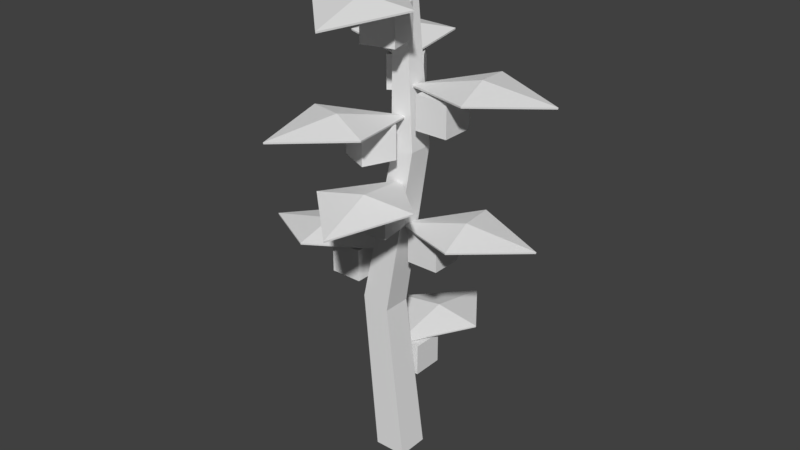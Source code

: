 # Source: assets.blend  (saved by Blender 2.79.0; exported with 4.5.12 LTS)
import bpy
from mathutils import Matrix  # noqa: F401  (used for matrix-valued properties, if any)

bpy.ops.wm.read_factory_settings(use_empty=True)
scene = bpy.context.scene
scene.name = 'Scene'

# ---- collections
col_collection_1 = bpy.data.collections.new('Collection 1'); scene.collection.children.link(col_collection_1)

# ---- materials (node trees are filled in below, after node groups)
mat_material = bpy.data.materials.new('Material')
mat_material.alpha_threshold = 0.0
mat_material.use_transparent_shadow = False
mat_material.roughness = 0.5
mat_material.line_color = (0.0, 0.0, 0.0, 1.0)

# ---- material node trees

# ---- world
world_world = bpy.data.worlds.new('World'); scene.world = world_world
world_world.color = (0.05088, 0.05088, 0.05088)
world_world.use_sun_shadow = False
world_world.sun_shadow_jitter_overblur = 0.0
world_world.cycles.sampling_method = 'MANUAL'

# ---- meshes
me_fruits = bpy.data.meshes.new('Fruits')
me_fruits.from_pydata([(0.09538, -0.04757, 1.333), (0.09538, -0.04757, 1.533), (0.09538, 0.1524, 1.333), (0.09538, 0.1524, 1.533), (0.2954, -0.04757, 1.333), (0.2954, -0.04757, 1.533), (0.2954, 0.1524, 1.333), (0.2954, 0.1524, 1.533), (-0.2305, 0.1921, 2.287), (-0.2305, 0.1921, 2.487), (-0.06465, 0.3039, 2.287), (-0.06465, 0.3039, 2.487), (-0.1188, 0.02627, 2.287), (-0.1188, 0.02627, 2.487), (0.0471, 0.138, 2.287), (0.0471, 0.138, 2.487), (-0.1542, -0.2682, 2.0), (-0.1542, -0.2682, 2.2), (-0.07477, -0.08461, 2.0), (-0.07477, -0.08461, 2.2), (0.02933, -0.3476, 2.0), (0.02933, -0.3476, 2.2), (0.1088, -0.1641, 2.0), (0.1088, -0.1641, 2.2), (0.1861, -0.09999, 2.168), (0.1861, -0.09999, 2.368), (0.1861, 0.1, 2.168), (0.1861, 0.1, 2.368), (0.3861, -0.09999, 2.168), (0.3861, -0.09999, 2.368), (0.3861, 0.1, 2.168), (0.3861, 0.1, 2.368), (-0.02836, -0.2871, 2.639), (-0.02836, -0.2871, 2.839), (-0.07362, -0.09226, 2.639), (-0.07362, -0.09226, 2.839), (0.1665, -0.2418, 2.639), (0.1665, -0.2418, 2.839), (0.1212, -0.047, 2.639), (0.1212, -0.047, 2.839), (-0.4093, -0.1253, 1.128), (-0.4093, -0.1253, 1.328), (-0.4093, 0.07474, 1.128), (-0.4093, 0.07474, 1.328), (-0.2093, -0.1253, 1.128), (-0.2093, -0.1253, 1.328), (-0.2093, 0.07474, 1.128), (-0.2093, 0.07474, 1.328), (-0.1639, 0.1196, 0.4531), (-0.1639, 0.1196, 0.6531), (-0.1639, 0.3196, 0.4531), (-0.1639, 0.3196, 0.6531), (0.03605, 0.1196, 0.4531), (0.03605, 0.1196, 0.6531), (0.03605, 0.3196, 0.4531), (0.03605, 0.3196, 0.6531), (-0.04958, -0.3316, 1.592), (-0.04958, -0.3316, 1.792), (-0.07711, -0.1335, 1.592), (-0.07711, -0.1335, 1.792), (0.1485, -0.304, 1.592), (0.1485, -0.304, 1.792), (0.121, -0.1059, 1.592), (0.121, -0.1059, 1.792)], [], [(0, 1, 3, 2), (2, 3, 7, 6), (6, 7, 5, 4), (4, 5, 1, 0), (2, 6, 4, 0), (7, 3, 1, 5), (8, 9, 11, 10), (10, 11, 15, 14), (14, 15, 13, 12), (12, 13, 9, 8), (10, 14, 12, 8), (15, 11, 9, 13), (16, 17, 19, 18), (18, 19, 23, 22), (22, 23, 21, 20), (20, 21, 17, 16), (18, 22, 20, 16), (23, 19, 17, 21), (24, 25, 27, 26), (26, 27, 31, 30), (30, 31, 29, 28), (28, 29, 25, 24), (26, 30, 28, 24), (31, 27, 25, 29), (32, 33, 35, 34), (34, 35, 39, 38), (38, 39, 37, 36), (36, 37, 33, 32), (34, 38, 36, 32), (39, 35, 33, 37), (40, 41, 43, 42), (42, 43, 47, 46), (46, 47, 45, 44), (44, 45, 41, 40), (42, 46, 44, 40), (47, 43, 41, 45), (48, 49, 51, 50), (50, 51, 55, 54), (54, 55, 53, 52), (52, 53, 49, 48), (50, 54, 52, 48), (55, 51, 49, 53), (56, 57, 59, 58), (58, 59, 63, 62), (62, 63, 61, 60), (60, 61, 57, 56), (58, 62, 60, 56), (63, 59, 57, 61)])
me_fruits.use_remesh_preserve_volume = False
me_fruits.use_remesh_preserve_attributes = False
me_fruits.use_mirror_vertex_groups = False
me_fruits.update()
me_plant = bpy.data.meshes.new('Plant')
me_plant.from_pydata([(0.004124, -0.01392, 1.539), (0.7923, 0.1821, 1.539), (0.3286, 0.3641, 1.578), (0.4678, -0.1959, 1.578), (0.3982, 0.08411, 1.622), (0.00607, -0.01344, 1.529), (0.7903, 0.1817, 1.529), (0.3289, 0.3626, 1.568), (0.4675, -0.1944, 1.568), (0.3982, 0.08411, 1.612), (0.005487, 0.01932, 2.855), (0.1472, -0.7804, 2.855), (0.3604, -0.3302, 2.894), (-0.2077, -0.4309, 2.894), (0.07636, -0.3805, 2.938), (0.005837, 0.01734, 2.845), (0.1469, -0.7784, 2.845), (0.3589, -0.3305, 2.884), (-0.2062, -0.4306, 2.884), (0.07636, -0.3805, 2.928), (0.07597, -0.01426, 2.376), (0.8618, 0.1911, 2.376), (0.3959, 0.3675, 2.415), (0.5418, -0.1907, 2.415), (0.4689, 0.08841, 2.459), (0.07791, -0.01376, 2.366), (0.8598, 0.1906, 2.366), (0.3963, 0.3661, 2.405), (0.5414, -0.1892, 2.405), (0.4689, 0.08841, 2.449), (0.07455, -0.03324, 2.205), (-0.2447, -0.7801, 2.205), (0.1802, -0.52, 2.244), (-0.3503, -0.2933, 2.244), (-0.08506, -0.4066, 2.288), (0.07376, -0.03508, 2.195), (-0.2439, -0.7782, 2.195), (0.1788, -0.5194, 2.234), (-0.3489, -0.2939, 2.234), (-0.08506, -0.4066, 2.278), (0.03201, 0.001966, 2.501), (-0.5007, 0.615, 2.501), (-0.4521, 0.1193, 2.54), (-0.01657, 0.4977, 2.54), (-0.2343, 0.3085, 2.584), (0.0307, 0.003479, 2.491), (-0.4994, 0.6135, 2.491), (-0.451, 0.1203, 2.53), (-0.01771, 0.4967, 2.53), (-0.2343, 0.3085, 2.574), (0.03677, -0.03911, 1.819), (0.2039, -0.8339, 1.819), (0.4027, -0.3771, 1.858), (-0.162, -0.4959, 1.858), (0.1203, -0.4365, 1.902), (0.03718, -0.04107, 1.809), (0.2035, -0.832, 1.809), (0.4012, -0.3775, 1.848), (-0.1605, -0.4956, 1.848), (0.1203, -0.4365, 1.892), (-0.09428, -0.002956, 1.335), (-0.9026, -0.08238, 1.335), (-0.4702, -0.3298, 1.374), (-0.5266, 0.2444, 1.374), (-0.4984, -0.04267, 1.418), (-0.09627, -0.003152, 1.325), (-0.9006, -0.08219, 1.325), (-0.4704, -0.3283, 1.364), (-0.5265, 0.2429, 1.364), (-0.4984, -0.04267, 1.408), (-0.07493, 0.06479, 0.6635), (-0.07493, 0.877, 0.6635), (-0.3634, 0.4709, 0.7024), (0.2136, 0.4709, 0.7024), (-0.07493, 0.4709, 0.7466), (-0.07493, 0.0668, 0.6537), (-0.07493, 0.875, 0.6537), (-0.3619, 0.4709, 0.6925), (0.212, 0.4709, 0.6925), (-0.07493, 0.4709, 0.7366), (0.1, 0.1, 0.0), (0.1, -0.1, 0.0), (-0.1, -0.1, 0.0), (-0.1, 0.1, 0.0), (0.04184, 0.07409, 3.0), (0.04184, -0.009599, 3.0), (-0.04184, -0.009599, 3.0), (-0.04184, 0.07409, 3.0), (-0.02834, 0.08887, 0.9799), (0.1428, 0.07406, 2.019), (-0.02834, -0.08887, 0.9799), (0.1428, -0.07406, 2.019), (-0.2015, -0.08887, 1.02), (-0.0003722, -0.07406, 1.981), (-0.2015, 0.08887, 1.02), (-0.0003721, 0.07406, 1.981)], [], [(4, 3, 1), (2, 4, 1), (0, 4, 2), (0, 3, 4), (9, 6, 8), (7, 6, 9), (5, 7, 9), (5, 9, 8), (0, 2, 7, 5), (3, 0, 5, 8), (2, 1, 6, 7), (1, 3, 8, 6), (14, 13, 11), (12, 14, 11), (10, 14, 12), (10, 13, 14), (19, 16, 18), (17, 16, 19), (15, 17, 19), (15, 19, 18), (10, 12, 17, 15), (13, 10, 15, 18), (12, 11, 16, 17), (11, 13, 18, 16), (24, 23, 21), (22, 24, 21), (20, 24, 22), (20, 23, 24), (29, 26, 28), (27, 26, 29), (25, 27, 29), (25, 29, 28), (20, 22, 27, 25), (23, 20, 25, 28), (22, 21, 26, 27), (21, 23, 28, 26), (34, 33, 31), (32, 34, 31), (30, 34, 32), (30, 33, 34), (39, 36, 38), (37, 36, 39), (35, 37, 39), (35, 39, 38), (30, 32, 37, 35), (33, 30, 35, 38), (32, 31, 36, 37), (31, 33, 38, 36), (44, 43, 41), (42, 44, 41), (40, 44, 42), (40, 43, 44), (49, 46, 48), (47, 46, 49), (45, 47, 49), (45, 49, 48), (40, 42, 47, 45), (43, 40, 45, 48), (42, 41, 46, 47), (41, 43, 48, 46), (54, 53, 51), (52, 54, 51), (50, 54, 52), (50, 53, 54), (59, 56, 58), (57, 56, 59), (55, 57, 59), (55, 59, 58), (50, 52, 57, 55), (53, 50, 55, 58), (52, 51, 56, 57), (51, 53, 58, 56), (64, 63, 61), (62, 64, 61), (60, 64, 62), (60, 63, 64), (69, 66, 68), (67, 66, 69), (65, 67, 69), (65, 69, 68), (60, 62, 67, 65), (63, 60, 65, 68), (62, 61, 66, 67), (61, 63, 68, 66), (74, 73, 71), (72, 74, 71), (70, 74, 72), (70, 73, 74), (79, 76, 78), (77, 76, 79), (75, 77, 79), (75, 79, 78), (70, 72, 77, 75), (73, 70, 75, 78), (72, 71, 76, 77), (71, 73, 78, 76), (80, 81, 82, 83), (84, 87, 86, 85), (89, 84, 85, 91), (91, 85, 86, 93), (93, 86, 87, 95), (88, 80, 83, 94), (84, 89, 95, 87), (89, 88, 94, 95), (82, 92, 94, 83), (92, 93, 95, 94), (81, 90, 92, 82), (90, 91, 93, 92), (80, 88, 90, 81), (88, 89, 91, 90)])
me_plant.materials.append(mat_material)
me_plant.use_remesh_preserve_volume = False
me_plant.use_remesh_preserve_attributes = False
me_plant.use_mirror_vertex_groups = False
me_plant.update()

# ---- objects
ob_fruits = bpy.data.objects.new('Fruits', me_fruits)
ob_plant = bpy.data.objects.new('Plant', me_plant)

# ---- transforms, parenting, visibility, modifiers, constraints
ob_fruits.location = (0.0, 0.0, 0.0)
ob_fruits.lineart.crease_threshold = 0.0
ob_plant.location = (0.0, -7.451e-09, 0.0)
ob_plant.lineart.crease_threshold = 0.0

# ---- collection membership
col_collection_1.objects.link(ob_fruits)
col_collection_1.objects.link(ob_plant)

# ---- scene / render settings (as saved in the file)
scene.frame_start = 1; scene.frame_end = 250; scene.frame_set(1)
scene.render.engine = 'BLENDER_EEVEE_NEXT'
scene.render.resolution_percentage = 50
scene.render.dither_intensity = 0.0
scene.cycles.use_denoising = False
scene.cycles.samples = 128
scene.cycles.sampling_pattern = 'TABULATED_SOBOL'
scene.cycles.use_adaptive_sampling = False
scene.cycles.use_light_tree = False
scene.cycles.blur_glossy = 0.0
scene.cycles.sample_clamp_indirect = 0.0
scene.view_settings.view_transform = 'Standard'
bpy.context.view_layer.update()

# ---- added for rendering (the .blend has no active camera and no usable light): camera, sun
cam_auto = bpy.data.cameras.new('AutoCamera')
cam_auto.lens = 50.0
cam_auto.sensor_width = 36.0
cam_auto.clip_end = 1000.0
ob_auto_camera = bpy.data.objects.new('AutoCamera', cam_auto)
scene.collection.objects.link(ob_auto_camera)
ob_auto_camera.location = (3.56776, -4.28426, 4.37053)
ob_auto_camera.rotation_euler = (1.09748, -7.21219e-08, 0.694738)
scene.camera = ob_auto_camera
light_auto_sun = bpy.data.lights.new('AutoSun', 'SUN')
light_auto_sun.energy = 3.0
light_auto_sun.angle = 0.0523599
ob_auto_sun = bpy.data.objects.new('AutoSun', light_auto_sun)
scene.collection.objects.link(ob_auto_sun)
ob_auto_sun.rotation_euler = (0.872665, 0.174533, 0.523599)
bpy.context.view_layer.update()
